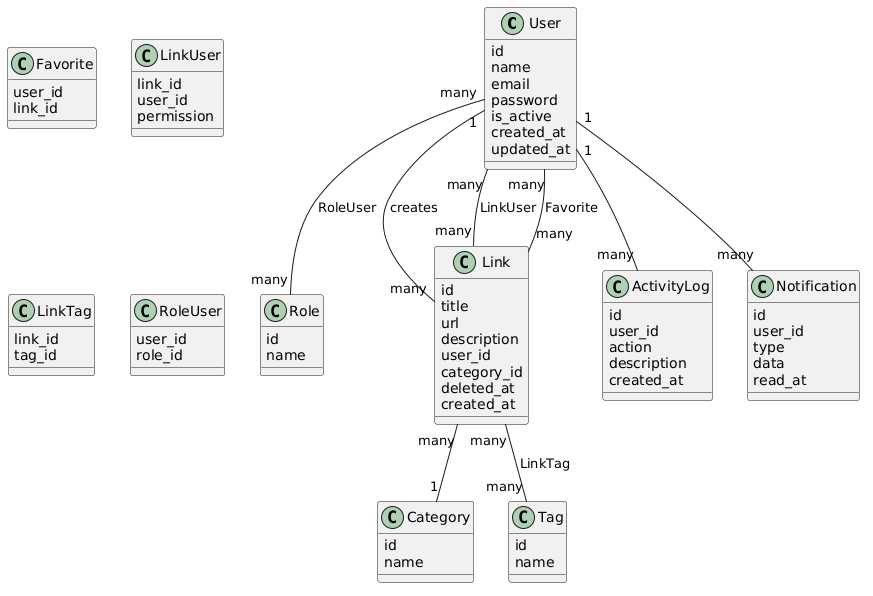

The diagram above was rendered by PlantUML. Its source (embedded in the PNG):
@startuml
class User {
id
name
email
password
is_active
created_at
updated_at
}

class Role {
id
name
}

class Link {
id
title
url
description
user_id
category_id
deleted_at
created_at
}

class Category {
id
name
}

class Tag {
id
name
}

class ActivityLog {
id
user_id
action
description
created_at
}

class Notification {
id
user_id
type
data
read_at
}

class Favorite {
user_id
link_id
}

class LinkUser {
link_id
user_id
permission
}

class LinkTag {
link_id
tag_id
}

class RoleUser {
user_id
role_id
}

User "1" -- "many" Link : creates
User "many" -- "many" Role : RoleUser
User "many" -- "many" Link : LinkUser
User "many" -- "many" Link : Favorite

Link "many" -- "1" Category
Link "many" -- "many" Tag : LinkTag

User "1" -- "many" ActivityLog
User "1" -- "many" Notification
@enduml